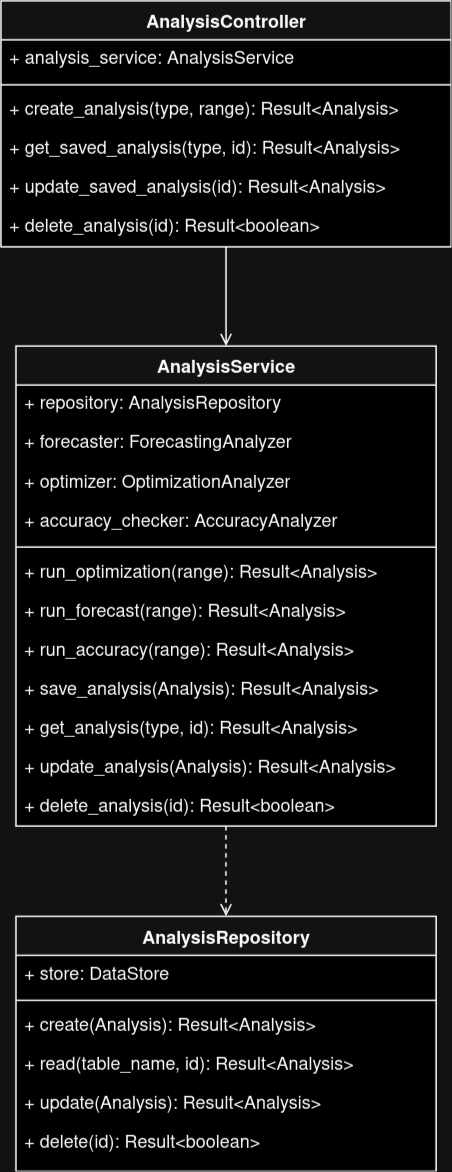

The diagram above was exported from draw.io. Its source (the exported page's mxGraphModel, read from the mxfile embedded in the PNG):
<mxGraphModel dx="1414" dy="711" grid="1" gridSize="10" guides="1" tooltips="1" connect="1" arrows="1" fold="1" page="1" pageScale="1" pageWidth="400" pageHeight="850" math="0" shadow="0">
  <root>
    <mxCell id="0" />
    <mxCell id="1" parent="0" />
    <mxCell id="EBw5LD8eSBHi8uGxjLSn-1" style="edgeStyle=orthogonalEdgeStyle;rounded=0;orthogonalLoop=1;jettySize=auto;html=1;entryX=0.5;entryY=0;entryDx=0;entryDy=0;dashed=1;endArrow=open;endFill=0;" parent="1" source="EBw5LD8eSBHi8uGxjLSn-2" target="EBw5LD8eSBHi8uGxjLSn-15" edge="1">
      <mxGeometry relative="1" as="geometry" />
    </mxCell>
    <mxCell id="EBw5LD8eSBHi8uGxjLSn-2" value="&lt;font face=&quot;Helvetica&quot;&gt;AnalysisService&lt;/font&gt;" style="swimlane;html=1;fontStyle=1;align=center;verticalAlign=top;childLayout=stackLayout;horizontal=1;startSize=26;horizontalStack=0;resizeParent=1;resizeLast=0;collapsible=1;marginBottom=0;swimlaneFillColor=#ffffff;rounded=0;shadow=0;comic=0;labelBackgroundColor=none;strokeWidth=1;fillColor=none;fontFamily=Verdana;fontSize=12" parent="1" vertex="1">
      <mxGeometry x="60" y="265" width="280" height="320" as="geometry" />
    </mxCell>
    <mxCell id="EBw5LD8eSBHi8uGxjLSn-3" value="+ repository: AnalysisRepository" style="text;html=1;strokeColor=none;fillColor=none;align=left;verticalAlign=top;spacingLeft=4;spacingRight=4;whiteSpace=wrap;overflow=hidden;rotatable=0;points=[[0,0.5],[1,0.5]];portConstraint=eastwest;" parent="EBw5LD8eSBHi8uGxjLSn-2" vertex="1">
      <mxGeometry y="26" width="280" height="26" as="geometry" />
    </mxCell>
    <mxCell id="EBw5LD8eSBHi8uGxjLSn-4" value="+ forecaster: ForecastingAnalyzer" style="text;html=1;strokeColor=none;fillColor=none;align=left;verticalAlign=top;spacingLeft=4;spacingRight=4;whiteSpace=wrap;overflow=hidden;rotatable=0;points=[[0,0.5],[1,0.5]];portConstraint=eastwest;" parent="EBw5LD8eSBHi8uGxjLSn-2" vertex="1">
      <mxGeometry y="52" width="280" height="26" as="geometry" />
    </mxCell>
    <mxCell id="EBw5LD8eSBHi8uGxjLSn-5" value="+ optimizer: OptimizationAnalyzer" style="text;html=1;strokeColor=none;fillColor=none;align=left;verticalAlign=top;spacingLeft=4;spacingRight=4;whiteSpace=wrap;overflow=hidden;rotatable=0;points=[[0,0.5],[1,0.5]];portConstraint=eastwest;" parent="EBw5LD8eSBHi8uGxjLSn-2" vertex="1">
      <mxGeometry y="78" width="280" height="26" as="geometry" />
    </mxCell>
    <mxCell id="EBw5LD8eSBHi8uGxjLSn-6" value="+ accuracy_checker: AccuracyAnalyzer" style="text;html=1;strokeColor=none;fillColor=none;align=left;verticalAlign=top;spacingLeft=4;spacingRight=4;whiteSpace=wrap;overflow=hidden;rotatable=0;points=[[0,0.5],[1,0.5]];portConstraint=eastwest;" parent="EBw5LD8eSBHi8uGxjLSn-2" vertex="1">
      <mxGeometry y="104" width="280" height="26" as="geometry" />
    </mxCell>
    <mxCell id="EBw5LD8eSBHi8uGxjLSn-7" value="" style="line;html=1;strokeWidth=1;fillColor=none;align=left;verticalAlign=middle;spacingTop=-1;spacingLeft=3;spacingRight=3;rotatable=0;labelPosition=right;points=[];portConstraint=eastwest;" parent="EBw5LD8eSBHi8uGxjLSn-2" vertex="1">
      <mxGeometry y="130" width="280" height="8" as="geometry" />
    </mxCell>
    <mxCell id="EBw5LD8eSBHi8uGxjLSn-8" value="+ run_optimization(range): Result&amp;lt;Analysis&amp;gt;" style="text;html=1;strokeColor=none;fillColor=none;align=left;verticalAlign=top;spacingLeft=4;spacingRight=4;whiteSpace=wrap;overflow=hidden;rotatable=0;points=[[0,0.5],[1,0.5]];portConstraint=eastwest;" parent="EBw5LD8eSBHi8uGxjLSn-2" vertex="1">
      <mxGeometry y="138" width="280" height="26" as="geometry" />
    </mxCell>
    <mxCell id="EBw5LD8eSBHi8uGxjLSn-9" value="+ run_forecast(range): Result&amp;lt;Analysis&amp;gt;" style="text;html=1;strokeColor=none;fillColor=none;align=left;verticalAlign=top;spacingLeft=4;spacingRight=4;whiteSpace=wrap;overflow=hidden;rotatable=0;points=[[0,0.5],[1,0.5]];portConstraint=eastwest;" parent="EBw5LD8eSBHi8uGxjLSn-2" vertex="1">
      <mxGeometry y="164" width="280" height="26" as="geometry" />
    </mxCell>
    <mxCell id="EBw5LD8eSBHi8uGxjLSn-10" value="+ run_accuracy(range): Result&amp;lt;Analysis&amp;gt;" style="text;html=1;strokeColor=none;fillColor=none;align=left;verticalAlign=top;spacingLeft=4;spacingRight=4;whiteSpace=wrap;overflow=hidden;rotatable=0;points=[[0,0.5],[1,0.5]];portConstraint=eastwest;" parent="EBw5LD8eSBHi8uGxjLSn-2" vertex="1">
      <mxGeometry y="190" width="280" height="26" as="geometry" />
    </mxCell>
    <mxCell id="EBw5LD8eSBHi8uGxjLSn-11" value="+ save_analysis(Analysis): Result&amp;lt;Analysis&amp;gt;" style="text;html=1;strokeColor=none;fillColor=none;align=left;verticalAlign=top;spacingLeft=4;spacingRight=4;whiteSpace=wrap;overflow=hidden;rotatable=0;points=[[0,0.5],[1,0.5]];portConstraint=eastwest;" parent="EBw5LD8eSBHi8uGxjLSn-2" vertex="1">
      <mxGeometry y="216" width="280" height="26" as="geometry" />
    </mxCell>
    <mxCell id="EBw5LD8eSBHi8uGxjLSn-12" value="+ get_analysis(type, id): Result&amp;lt;Analysis&amp;gt;" style="text;html=1;strokeColor=none;fillColor=none;align=left;verticalAlign=top;spacingLeft=4;spacingRight=4;whiteSpace=wrap;overflow=hidden;rotatable=0;points=[[0,0.5],[1,0.5]];portConstraint=eastwest;" parent="EBw5LD8eSBHi8uGxjLSn-2" vertex="1">
      <mxGeometry y="242" width="280" height="26" as="geometry" />
    </mxCell>
    <mxCell id="EBw5LD8eSBHi8uGxjLSn-13" value="+ update_analysis(Analysis): Result&amp;lt;Analysis&amp;gt;" style="text;html=1;strokeColor=none;fillColor=none;align=left;verticalAlign=top;spacingLeft=4;spacingRight=4;whiteSpace=wrap;overflow=hidden;rotatable=0;points=[[0,0.5],[1,0.5]];portConstraint=eastwest;" parent="EBw5LD8eSBHi8uGxjLSn-2" vertex="1">
      <mxGeometry y="268" width="280" height="26" as="geometry" />
    </mxCell>
    <mxCell id="EBw5LD8eSBHi8uGxjLSn-14" value="+ delete_analysis(id): Result&amp;lt;boolean&amp;gt;" style="text;html=1;strokeColor=none;fillColor=none;align=left;verticalAlign=top;spacingLeft=4;spacingRight=4;whiteSpace=wrap;overflow=hidden;rotatable=0;points=[[0,0.5],[1,0.5]];portConstraint=eastwest;" parent="EBw5LD8eSBHi8uGxjLSn-2" vertex="1">
      <mxGeometry y="294" width="280" height="26" as="geometry" />
    </mxCell>
    <mxCell id="EBw5LD8eSBHi8uGxjLSn-15" value="&lt;font face=&quot;Helvetica&quot;&gt;AnalysisRepository&lt;/font&gt;" style="swimlane;html=1;fontStyle=1;align=center;verticalAlign=top;childLayout=stackLayout;horizontal=1;startSize=26;horizontalStack=0;resizeParent=1;resizeLast=0;collapsible=1;marginBottom=0;swimlaneFillColor=#ffffff;rounded=0;shadow=0;comic=0;labelBackgroundColor=none;strokeWidth=1;fillColor=none;fontFamily=Verdana;fontSize=12" parent="1" vertex="1">
      <mxGeometry x="60" y="645" width="280" height="170" as="geometry" />
    </mxCell>
    <mxCell id="EBw5LD8eSBHi8uGxjLSn-16" value="+ store: DataStore" style="text;html=1;strokeColor=none;fillColor=none;align=left;verticalAlign=top;spacingLeft=4;spacingRight=4;whiteSpace=wrap;overflow=hidden;rotatable=0;points=[[0,0.5],[1,0.5]];portConstraint=eastwest;" parent="EBw5LD8eSBHi8uGxjLSn-15" vertex="1">
      <mxGeometry y="26" width="280" height="26" as="geometry" />
    </mxCell>
    <mxCell id="EBw5LD8eSBHi8uGxjLSn-17" value="" style="line;html=1;strokeWidth=1;fillColor=none;align=left;verticalAlign=middle;spacingTop=-1;spacingLeft=3;spacingRight=3;rotatable=0;labelPosition=right;points=[];portConstraint=eastwest;" parent="EBw5LD8eSBHi8uGxjLSn-15" vertex="1">
      <mxGeometry y="52" width="280" height="8" as="geometry" />
    </mxCell>
    <mxCell id="EBw5LD8eSBHi8uGxjLSn-18" value="+ create(Analysis): Result&amp;lt;Analysis&amp;gt;" style="text;html=1;strokeColor=none;fillColor=none;align=left;verticalAlign=top;spacingLeft=4;spacingRight=4;whiteSpace=wrap;overflow=hidden;rotatable=0;points=[[0,0.5],[1,0.5]];portConstraint=eastwest;" parent="EBw5LD8eSBHi8uGxjLSn-15" vertex="1">
      <mxGeometry y="60" width="280" height="26" as="geometry" />
    </mxCell>
    <mxCell id="EBw5LD8eSBHi8uGxjLSn-19" value="+ read(table_name, id): Result&amp;lt;Analysis&amp;gt;" style="text;html=1;strokeColor=none;fillColor=none;align=left;verticalAlign=top;spacingLeft=4;spacingRight=4;whiteSpace=wrap;overflow=hidden;rotatable=0;points=[[0,0.5],[1,0.5]];portConstraint=eastwest;" parent="EBw5LD8eSBHi8uGxjLSn-15" vertex="1">
      <mxGeometry y="86" width="280" height="26" as="geometry" />
    </mxCell>
    <mxCell id="EBw5LD8eSBHi8uGxjLSn-20" value="+ update(Analysis): Result&amp;lt;Analysis&amp;gt;" style="text;html=1;strokeColor=none;fillColor=none;align=left;verticalAlign=top;spacingLeft=4;spacingRight=4;whiteSpace=wrap;overflow=hidden;rotatable=0;points=[[0,0.5],[1,0.5]];portConstraint=eastwest;" parent="EBw5LD8eSBHi8uGxjLSn-15" vertex="1">
      <mxGeometry y="112" width="280" height="26" as="geometry" />
    </mxCell>
    <mxCell id="EBw5LD8eSBHi8uGxjLSn-21" value="+ delete(id): Result&amp;lt;boolean&amp;gt;" style="text;html=1;strokeColor=none;fillColor=none;align=left;verticalAlign=top;spacingLeft=4;spacingRight=4;whiteSpace=wrap;overflow=hidden;rotatable=0;points=[[0,0.5],[1,0.5]];portConstraint=eastwest;" parent="EBw5LD8eSBHi8uGxjLSn-15" vertex="1">
      <mxGeometry y="138" width="280" height="26" as="geometry" />
    </mxCell>
    <mxCell id="EBw5LD8eSBHi8uGxjLSn-22" style="rounded=0;orthogonalLoop=1;jettySize=auto;html=1;entryX=0.5;entryY=0;entryDx=0;entryDy=0;endArrow=open;endFill=0;" parent="1" source="EBw5LD8eSBHi8uGxjLSn-23" target="EBw5LD8eSBHi8uGxjLSn-2" edge="1">
      <mxGeometry relative="1" as="geometry" />
    </mxCell>
    <mxCell id="EBw5LD8eSBHi8uGxjLSn-23" value="&lt;font face=&quot;Helvetica&quot;&gt;AnalysisController&lt;/font&gt;" style="swimlane;html=1;fontStyle=1;align=center;verticalAlign=top;childLayout=stackLayout;horizontal=1;startSize=26;horizontalStack=0;resizeParent=1;resizeLast=0;collapsible=1;marginBottom=0;swimlaneFillColor=#ffffff;rounded=0;shadow=0;comic=0;labelBackgroundColor=none;strokeWidth=1;fillColor=none;fontFamily=Verdana;fontSize=12" parent="1" vertex="1">
      <mxGeometry x="50" y="35" width="300" height="164" as="geometry" />
    </mxCell>
    <mxCell id="EBw5LD8eSBHi8uGxjLSn-24" value="+ analysis_service: AnalysisService" style="text;html=1;strokeColor=none;fillColor=none;align=left;verticalAlign=top;spacingLeft=4;spacingRight=4;whiteSpace=wrap;overflow=hidden;rotatable=0;points=[[0,0.5],[1,0.5]];portConstraint=eastwest;" parent="EBw5LD8eSBHi8uGxjLSn-23" vertex="1">
      <mxGeometry y="26" width="300" height="26" as="geometry" />
    </mxCell>
    <mxCell id="EBw5LD8eSBHi8uGxjLSn-25" value="" style="line;html=1;strokeWidth=1;fillColor=none;align=left;verticalAlign=middle;spacingTop=-1;spacingLeft=3;spacingRight=3;rotatable=0;labelPosition=right;points=[];portConstraint=eastwest;" parent="EBw5LD8eSBHi8uGxjLSn-23" vertex="1">
      <mxGeometry y="52" width="300" height="8" as="geometry" />
    </mxCell>
    <mxCell id="EBw5LD8eSBHi8uGxjLSn-26" value="+ create_analysis(type, range): Result&amp;lt;Analysis&amp;gt;" style="text;html=1;strokeColor=none;fillColor=none;align=left;verticalAlign=top;spacingLeft=4;spacingRight=4;whiteSpace=wrap;overflow=hidden;rotatable=0;points=[[0,0.5],[1,0.5]];portConstraint=eastwest;" parent="EBw5LD8eSBHi8uGxjLSn-23" vertex="1">
      <mxGeometry y="60" width="300" height="26" as="geometry" />
    </mxCell>
    <mxCell id="EBw5LD8eSBHi8uGxjLSn-27" value="+ get_saved_analysis(type, id): Result&amp;lt;Analysis&amp;gt;" style="text;html=1;strokeColor=none;fillColor=none;align=left;verticalAlign=top;spacingLeft=4;spacingRight=4;whiteSpace=wrap;overflow=hidden;rotatable=0;points=[[0,0.5],[1,0.5]];portConstraint=eastwest;" parent="EBw5LD8eSBHi8uGxjLSn-23" vertex="1">
      <mxGeometry y="86" width="300" height="26" as="geometry" />
    </mxCell>
    <mxCell id="EBw5LD8eSBHi8uGxjLSn-28" value="+ update_saved_analysis(id): Result&amp;lt;Analysis&amp;gt;" style="text;html=1;strokeColor=none;fillColor=none;align=left;verticalAlign=top;spacingLeft=4;spacingRight=4;whiteSpace=wrap;overflow=hidden;rotatable=0;points=[[0,0.5],[1,0.5]];portConstraint=eastwest;" parent="EBw5LD8eSBHi8uGxjLSn-23" vertex="1">
      <mxGeometry y="112" width="300" height="26" as="geometry" />
    </mxCell>
    <mxCell id="EBw5LD8eSBHi8uGxjLSn-29" value="+ delete_analysis(id): Result&amp;lt;boolean&amp;gt;" style="text;html=1;strokeColor=none;fillColor=none;align=left;verticalAlign=top;spacingLeft=4;spacingRight=4;whiteSpace=wrap;overflow=hidden;rotatable=0;points=[[0,0.5],[1,0.5]];portConstraint=eastwest;" parent="EBw5LD8eSBHi8uGxjLSn-23" vertex="1">
      <mxGeometry y="138" width="300" height="26" as="geometry" />
    </mxCell>
  </root>
</mxGraphModel>